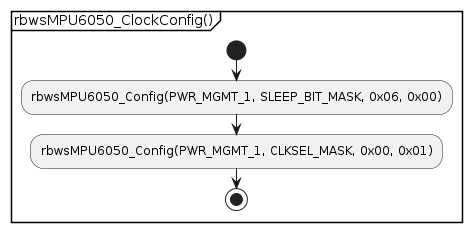

The diagram above was rendered by PlantUML. Its source (embedded in the PNG):
@startuml
partition "rbwsMPU6050_ClockConfig()" {
  start
  :rbwsMPU6050_Config(PWR_MGMT_1, SLEEP_BIT_MASK, 0x06, 0x00);
  :rbwsMPU6050_Config(PWR_MGMT_1, CLKSEL_MASK, 0x00, 0x01);
  stop
}
@enduml